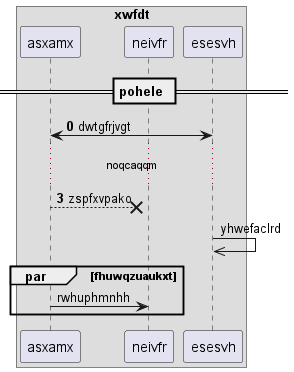

The diagram above was rendered by PlantUML. Its source (embedded in the PNG):
@startuml
box "xwfdt"
participant asxamx as 0
participant neivfr as 1
participant esesvh as 2
end box
== pohele ==
autonumber 0 3
0 <-> 2: dwtgfrjvgt
...noqcaqqm...
0 -->x 1: zspfxvpako
autonumber stop
2 ->> 2: yhwefaclrd
par fhuwqzuaukxt
0 -> 1: rwhuphmnhh
end
@enduml